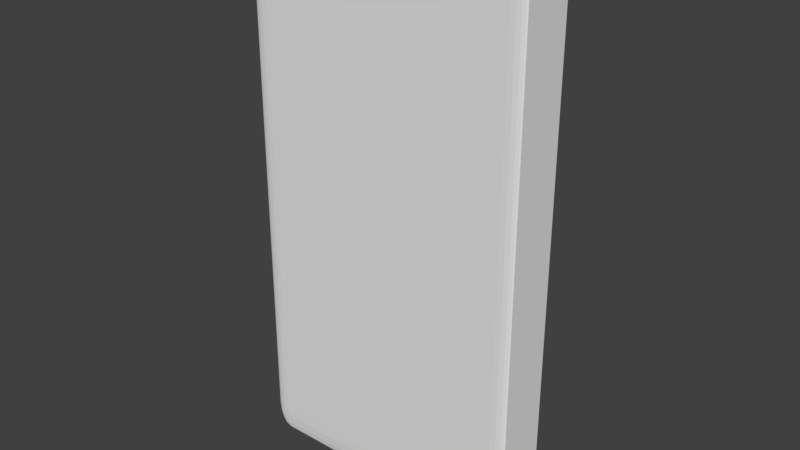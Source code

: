 # Source: calculadora.blend  (saved by Blender 2.77.0; exported with 4.5.12 LTS)
import bpy
from mathutils import Matrix  # noqa: F401  (used for matrix-valued properties, if any)

bpy.ops.wm.read_factory_settings(use_empty=True)
scene = bpy.context.scene
scene.name = 'Scene'

# ---- collections
col_collection_1 = bpy.data.collections.new('Collection 1'); scene.collection.children.link(col_collection_1)

# ---- materials (node trees are filled in below, after node groups)
mat_material = bpy.data.materials.new('Material')
mat_material.alpha_threshold = 0.0
mat_material.use_transparent_shadow = False
mat_material.roughness = 0.5
mat_material.specular_intensity = 0.0
mat_material.line_color = (0.0, 0.0, 0.0, 1.0)

# ---- material node trees

# ---- world
world_world = bpy.data.worlds.new('World'); scene.world = world_world
world_world.color = (0.05088, 0.05088, 0.05088)
world_world.use_sun_shadow = False
world_world.sun_shadow_jitter_overblur = 0.0
world_world.cycles.sampling_method = 'MANUAL'

# ---- meshes
me_cube = bpy.data.meshes.new('Cube')
me_cube.from_pydata([(1.0, 0.9, -0.9), (0.9, 0.9, -1.0), (0.9, 1.0, -0.9), (0.9924, 0.9, -0.9383), (0.9707, 0.9, -0.9707), (0.9924, 0.9383, -0.9), (0.9832, 0.9392, -0.9392), (0.9656, 0.9372, -0.9656), (0.9577, 0.9577, -0.9577), (0.9, 0.9383, -0.9924), (0.9, 0.9707, -0.9707), (0.9383, 0.9, -0.9924), (0.9392, 0.9392, -0.9832), (0.9372, 0.9656, -0.9656), (0.9383, 0.9924, -0.9), (0.9707, 0.9707, -0.9), (0.9, 0.9924, -0.9383), (0.9392, 0.9832, -0.9392), (0.9656, 0.9656, -0.9372), (1.0, -0.9, -0.9), (0.9, -1.0, -0.9), (0.9, -0.9, -1.0), (0.9924, -0.9383, -0.9), (0.9707, -0.9707, -0.9), (0.9924, -0.9, -0.9383), (0.9832, -0.9392, -0.9392), (0.9656, -0.9656, -0.9372), (0.9577, -0.9577, -0.9577), (0.9, -0.9924, -0.9383), (0.9, -0.9707, -0.9707), (0.9383, -0.9924, -0.9), (0.9392, -0.9832, -0.9392), (0.9372, -0.9656, -0.9656), (0.9383, -0.9, -0.9924), (0.9707, -0.9, -0.9707), (0.9, -0.9383, -0.9924), (0.9392, -0.9392, -0.9832), (0.9656, -0.9372, -0.9656), (-0.9, -1.0, -0.9), (-1.0, -0.9, -0.9), (-0.9, -0.9, -1.0), (-0.9383, -0.9924, -0.9), (-0.9707, -0.9707, -0.9), (-0.9, -0.9924, -0.9383), (-0.9392, -0.9832, -0.9392), (-0.9656, -0.9656, -0.9372), (-0.9577, -0.9577, -0.9577), (-0.9924, -0.9, -0.9383), (-0.9707, -0.9, -0.9707), (-0.9924, -0.9383, -0.9), (-0.9832, -0.9392, -0.9392), (-0.9656, -0.9372, -0.9656), (-0.9, -0.9383, -0.9924), (-0.9, -0.9707, -0.9707), (-0.9383, -0.9, -0.9924), (-0.9392, -0.9392, -0.9832), (-0.9372, -0.9656, -0.9656), (-0.9, 1.0, -0.9), (-0.9, 0.9, -1.0), (-1.0, 0.9, -0.9), (-0.9, 0.9924, -0.9383), (-0.9, 0.9707, -0.9707), (-0.9383, 0.9924, -0.9), (-0.9392, 0.9832, -0.9392), (-0.9372, 0.9656, -0.9656), (-0.9577, 0.9577, -0.9577), (-0.9383, 0.9, -0.9924), (-0.9707, 0.9, -0.9707), (-0.9, 0.9383, -0.9924), (-0.9392, 0.9392, -0.9832), (-0.9656, 0.9372, -0.9656), (-0.9924, 0.9383, -0.9), (-0.9707, 0.9707, -0.9), (-0.9924, 0.9, -0.9383), (-0.9832, 0.9392, -0.9392), (-0.9656, 0.9656, -0.9372), (0.9, 1.0, 0.9), (0.9, 0.9, 1.0), (1.0, 0.9, 0.9), (0.9, 0.9924, 0.9383), (0.9, 0.9707, 0.9707), (0.9383, 0.9924, 0.9), (0.9392, 0.9832, 0.9392), (0.9372, 0.9656, 0.9656), (0.9577, 0.9577, 0.9577), (0.9383, 0.9, 0.9924), (0.9707, 0.9, 0.9707), (0.9, 0.9383, 0.9924), (0.9392, 0.9392, 0.9832), (0.9656, 0.9372, 0.9656), (0.9924, 0.9383, 0.9), (0.9707, 0.9707, 0.9), (0.9924, 0.9, 0.9383), (0.9832, 0.9392, 0.9392), (0.9656, 0.9656, 0.9372), (0.9, -1.0, 0.9), (1.0, -0.9, 0.9), (0.9, -0.9, 1.0), (0.9383, -0.9924, 0.9), (0.9707, -0.9707, 0.9), (0.9, -0.9924, 0.9383), (0.9392, -0.9832, 0.9392), (0.9656, -0.9656, 0.9372), (0.9577, -0.9577, 0.9577), (0.9924, -0.9, 0.9383), (0.9707, -0.9, 0.9707), (0.9924, -0.9383, 0.9), (0.9832, -0.9392, 0.9392), (0.9656, -0.9372, 0.9656), (0.9, -0.9383, 0.9924), (0.9, -0.9707, 0.9707), (0.9383, -0.9, 0.9924), (0.9392, -0.9392, 0.9832), (0.9372, -0.9656, 0.9656), (-1.0, -0.9, 0.9), (-0.9, -1.0, 0.9), (-0.9, -0.9, 1.0), (-0.9924, -0.9383, 0.9), (-0.9707, -0.9707, 0.9), (-0.9924, -0.9, 0.9383), (-0.9832, -0.9392, 0.9392), (-0.9656, -0.9656, 0.9372), (-0.9577, -0.9577, 0.9577), (-0.9, -0.9924, 0.9383), (-0.9, -0.9707, 0.9707), (-0.9383, -0.9924, 0.9), (-0.9392, -0.9832, 0.9392), (-0.9372, -0.9656, 0.9656), (-0.9383, -0.9, 0.9924), (-0.9707, -0.9, 0.9707), (-0.9, -0.9383, 0.9924), (-0.9392, -0.9392, 0.9832), (-0.9656, -0.9372, 0.9656), (-1.0, 0.9, 0.9), (-0.9, 0.9, 1.0), (-0.9, 1.0, 0.9), (-0.9924, 0.9, 0.9383), (-0.9707, 0.9, 0.9707), (-0.9924, 0.9383, 0.9), (-0.9832, 0.9392, 0.9392), (-0.9656, 0.9372, 0.9656), (-0.9577, 0.9577, 0.9577), (-0.9, 0.9383, 0.9924), (-0.9, 0.9707, 0.9707), (-0.9383, 0.9, 0.9924), (-0.9392, 0.9392, 0.9832), (-0.9372, 0.9656, 0.9656), (-0.9383, 0.9924, 0.9), (-0.9707, 0.9707, 0.9), (-0.9, 0.9924, 0.9383), (-0.9392, 0.9832, 0.9392), (-0.9656, 0.9656, 0.9372)], [], [(76, 2, 57, 135), (20, 95, 115, 38), (39, 114, 133, 59), (77, 134, 116, 97), (0, 78, 96, 19), (0, 3, 6, 5), (3, 4, 7, 6), (5, 6, 18, 15), (6, 7, 8, 18), (1, 9, 12, 11), (9, 10, 13, 12), (11, 12, 7, 4), (12, 13, 8, 7), (2, 14, 17, 16), (14, 15, 18, 17), (16, 17, 13, 10), (17, 18, 8, 13), (19, 22, 25, 24), (22, 23, 26, 25), (24, 25, 37, 34), (25, 26, 27, 37), (20, 28, 31, 30), (28, 29, 32, 31), (30, 31, 26, 23), (31, 32, 27, 26), (21, 33, 36, 35), (33, 34, 37, 36), (35, 36, 32, 29), (36, 37, 27, 32), (38, 41, 44, 43), (41, 42, 45, 44), (43, 44, 56, 53), (44, 45, 46, 56), (39, 47, 50, 49), (47, 48, 51, 50), (49, 50, 45, 42), (50, 51, 46, 45), (40, 52, 55, 54), (52, 53, 56, 55), (54, 55, 51, 48), (55, 56, 46, 51), (57, 60, 63, 62), (60, 61, 64, 63), (62, 63, 75, 72), (63, 64, 65, 75), (58, 66, 69, 68), (66, 67, 70, 69), (68, 69, 64, 61), (69, 70, 65, 64), (59, 71, 74, 73), (71, 72, 75, 74), (73, 74, 70, 67), (74, 75, 65, 70), (76, 79, 82, 81), (79, 80, 83, 82), (81, 82, 94, 91), (82, 83, 84, 94), (77, 85, 88, 87), (85, 86, 89, 88), (87, 88, 83, 80), (88, 89, 84, 83), (78, 90, 93, 92), (90, 91, 94, 93), (92, 93, 89, 86), (93, 94, 84, 89), (95, 98, 101, 100), (98, 99, 102, 101), (100, 101, 113, 110), (101, 102, 103, 113), (96, 104, 107, 106), (104, 105, 108, 107), (106, 107, 102, 99), (107, 108, 103, 102), (97, 109, 112, 111), (109, 110, 113, 112), (111, 112, 108, 105), (112, 113, 103, 108), (114, 117, 120, 119), (117, 118, 121, 120), (119, 120, 132, 129), (120, 121, 122, 132), (115, 123, 126, 125), (123, 124, 127, 126), (125, 126, 121, 118), (126, 127, 122, 121), (116, 128, 131, 130), (128, 129, 132, 131), (130, 131, 127, 124), (131, 132, 122, 127), (133, 136, 139, 138), (136, 137, 140, 139), (138, 139, 151, 148), (139, 140, 141, 151), (134, 142, 145, 144), (142, 143, 146, 145), (144, 145, 140, 137), (145, 146, 141, 140), (135, 147, 150, 149), (147, 148, 151, 150), (149, 150, 146, 143), (150, 151, 141, 146), (0, 19, 24, 3), (3, 24, 34, 4), (4, 34, 33, 11), (11, 33, 21, 1), (1, 58, 68, 9), (9, 68, 61, 10), (10, 61, 60, 16), (16, 60, 57, 2), (2, 76, 81, 14), (14, 81, 91, 15), (15, 91, 90, 5), (5, 90, 78, 0), (20, 38, 43, 28), (28, 43, 53, 29), (29, 53, 52, 35), (35, 52, 40, 21), (19, 96, 106, 22), (22, 106, 99, 23), (23, 99, 98, 30), (30, 98, 95, 20), (39, 59, 73, 47), (47, 73, 67, 48), (48, 67, 66, 54), (54, 66, 58, 40), (38, 115, 125, 41), (41, 125, 118, 42), (42, 118, 117, 49), (49, 117, 114, 39), (59, 133, 138, 71), (71, 138, 148, 72), (72, 148, 147, 62), (62, 147, 135, 57), (77, 97, 111, 85), (85, 111, 105, 86), (86, 105, 104, 92), (92, 104, 96, 78), (76, 135, 149, 79), (79, 149, 143, 80), (80, 143, 142, 87), (87, 142, 134, 77), (97, 116, 130, 109), (109, 130, 124, 110), (110, 124, 123, 100), (100, 123, 115, 95), (116, 134, 144, 128), (128, 144, 137, 129), (129, 137, 136, 119), (119, 136, 133, 114), (1, 21, 40, 58)])
_uv = me_cube.uv_layers.new(name='UVMap')
_uv.uv.foreach_set('vector', [0.3502, 0.3165, 0.6498, 0.3165, 0.6498, 0.01685, 0.3502, 0.01685, 0.3502, 0.6498, 0.3502, 0.3502, 0.6498, 0.3502, 0.6498, 0.6498, 0.9832, 0.01685, 0.6835, 0.01685, 0.6835, 0.3165, 0.9832, 0.3165, 0.01685, 0.3165, 0.01685, 0.01685, 0.3165, 0.01685, 0.3165, 0.3165, 0.01685, 0.6498, 0.01685, 0.3502, 0.3165, 0.3502, 0.3165, 0.6498, 0.01685, 0.6498, 0.01685, 0.6562, 0.01032, 0.6564, 0.01048, 0.6498, 0.01685, 0.6562, 0.01685, 0.6665, 0.01065, 0.6665, 0.01032, 0.6564, 0.01048, 0.6498, 0.01032, 0.6564, 0.0001998, 0.656, 0.0001998, 0.6498, 0.01032, 0.6564, 0.01065, 0.6665, 0.007236, 0.6665, 0.0001998, 0.656, 0.01685, 0.9832, 0.01048, 0.9832, 0.01032, 0.9897, 0.01685, 0.9895, 0.01048, 0.9832, 0.0001998, 0.9832, 0.0001998, 0.9894, 0.01032, 0.9897, 0.01685, 0.9895, 0.01032, 0.9897, 0.01065, 0.9998, 0.01685, 0.9998, 0.01032, 0.9897, 0.0001998, 0.9894, 0.0001998, 0.9928, 0.01065, 0.9998, 0.6498, 0.3165, 0.6498, 0.3229, 0.6564, 0.323, 0.6562, 0.3165, 0.6498, 0.3229, 0.6498, 0.3331, 0.656, 0.3331, 0.6564, 0.323, 0.6562, 0.3165, 0.6564, 0.323, 0.6665, 0.3227, 0.6665, 0.3165, 0.6564, 0.323, 0.656, 0.3331, 0.6594, 0.3331, 0.6665, 0.3227, 0.3165, 0.6498, 0.3229, 0.6498, 0.323, 0.6564, 0.3165, 0.6562, 0.3229, 0.6498, 0.3331, 0.6498, 0.3331, 0.656, 0.323, 0.6564, 0.3165, 0.6562, 0.323, 0.6564, 0.3227, 0.6665, 0.3165, 0.6665, 0.323, 0.6564, 0.3331, 0.656, 0.3331, 0.6594, 0.3227, 0.6665, 0.3502, 0.6498, 0.3502, 0.6562, 0.3436, 0.6564, 0.3438, 0.6498, 0.3502, 0.6562, 0.3502, 0.6665, 0.344, 0.6665, 0.3436, 0.6564, 0.3438, 0.6498, 0.3436, 0.6564, 0.3335, 0.656, 0.3335, 0.6498, 0.3436, 0.6564, 0.344, 0.6665, 0.3406, 0.6665, 0.3335, 0.656, 0.3165, 0.9832, 0.3165, 0.9895, 0.323, 0.9897, 0.3229, 0.9832, 0.3165, 0.9895, 0.3165, 0.9998, 0.3227, 0.9998, 0.323, 0.9897, 0.3229, 0.9832, 0.323, 0.9897, 0.3331, 0.9894, 0.3331, 0.9832, 0.323, 0.9897, 0.3227, 0.9998, 0.3261, 0.9998, 0.3331, 0.9894, 0.6498, 0.6498, 0.6562, 0.6498, 0.6564, 0.6564, 0.6498, 0.6562, 0.6562, 0.6498, 0.6665, 0.6498, 0.6665, 0.656, 0.6564, 0.6564, 0.6498, 0.6562, 0.6564, 0.6564, 0.656, 0.6665, 0.6498, 0.6665, 0.6564, 0.6564, 0.6665, 0.656, 0.6665, 0.6594, 0.656, 0.6665, 0.9832, 0.01685, 0.9895, 0.01685, 0.9897, 0.01032, 0.9832, 0.01048, 0.9895, 0.01685, 0.9998, 0.01685, 0.9998, 0.01065, 0.9897, 0.01032, 0.9832, 0.01048, 0.9897, 0.01032, 0.9894, 0.0001998, 0.9832, 0.0001998, 0.9897, 0.01032, 0.9998, 0.01065, 0.9998, 0.007235, 0.9894, 0.0001998, 0.3165, 0.6835, 0.3229, 0.6835, 0.323, 0.677, 0.3165, 0.6771, 0.3229, 0.6835, 0.3331, 0.6835, 0.3331, 0.6773, 0.323, 0.677, 0.3165, 0.6771, 0.323, 0.677, 0.3227, 0.6669, 0.3165, 0.6669, 0.323, 0.677, 0.3331, 0.6773, 0.3331, 0.6739, 0.3227, 0.6669, 0.6498, 0.01685, 0.6562, 0.01685, 0.6564, 0.01032, 0.6498, 0.01048, 0.6562, 0.01685, 0.6665, 0.01685, 0.6665, 0.01065, 0.6564, 0.01032, 0.6498, 0.01048, 0.6564, 0.01032, 0.656, 0.0001998, 0.6498, 0.0001998, 0.6564, 0.01032, 0.6665, 0.01065, 0.6665, 0.007236, 0.656, 0.0001998, 0.01685, 0.6835, 0.01685, 0.6771, 0.01032, 0.677, 0.01048, 0.6835, 0.01685, 0.6771, 0.01685, 0.6669, 0.01065, 0.6669, 0.01032, 0.677, 0.01048, 0.6835, 0.01032, 0.677, 0.0001998, 0.6773, 0.0001998, 0.6835, 0.01032, 0.677, 0.01065, 0.6669, 0.007235, 0.6669, 0.0001998, 0.6773, 0.9832, 0.3165, 0.9832, 0.3229, 0.9897, 0.323, 0.9895, 0.3165, 0.9832, 0.3229, 0.9832, 0.3331, 0.9894, 0.3331, 0.9897, 0.323, 0.9895, 0.3165, 0.9897, 0.323, 0.9998, 0.3227, 0.9998, 0.3165, 0.9897, 0.323, 0.9894, 0.3331, 0.9928, 0.3331, 0.9998, 0.3227, 0.3502, 0.3165, 0.3438, 0.3165, 0.3436, 0.323, 0.3502, 0.3229, 0.3438, 0.3165, 0.3335, 0.3165, 0.3335, 0.3227, 0.3436, 0.323, 0.3502, 0.3229, 0.3436, 0.323, 0.344, 0.3331, 0.3502, 0.3331, 0.3436, 0.323, 0.3335, 0.3227, 0.3335, 0.3261, 0.344, 0.3331, 0.01685, 0.3165, 0.01685, 0.3229, 0.01032, 0.323, 0.01048, 0.3165, 0.01685, 0.3229, 0.01685, 0.3331, 0.01065, 0.3331, 0.01032, 0.323, 0.01048, 0.3165, 0.01032, 0.323, 0.0001998, 0.3227, 0.0001998, 0.3165, 0.01032, 0.323, 0.01065, 0.3331, 0.007235, 0.3331, 0.0001998, 0.3227, 0.01685, 0.3502, 0.01048, 0.3502, 0.01032, 0.3436, 0.01685, 0.3438, 0.01048, 0.3502, 0.0001998, 0.3502, 0.0001998, 0.344, 0.01032, 0.3436, 0.01685, 0.3438, 0.01032, 0.3436, 0.01065, 0.3335, 0.01685, 0.3335, 0.01032, 0.3436, 0.0001998, 0.344, 0.0001998, 0.3406, 0.01065, 0.3335, 0.3502, 0.3502, 0.3438, 0.3502, 0.3436, 0.3436, 0.3502, 0.3438, 0.3438, 0.3502, 0.3335, 0.3502, 0.3335, 0.344, 0.3436, 0.3436, 0.3502, 0.3438, 0.3436, 0.3436, 0.344, 0.3335, 0.3502, 0.3335, 0.3436, 0.3436, 0.3335, 0.344, 0.3309, 0.3334, 0.344, 0.3335, 0.3165, 0.3502, 0.3165, 0.3438, 0.323, 0.3436, 0.3229, 0.3502, 0.3165, 0.3438, 0.3165, 0.3335, 0.3227, 0.3333, 0.323, 0.3436, 0.3229, 0.3502, 0.323, 0.3436, 0.3331, 0.344, 0.3331, 0.3502, 0.323, 0.3436, 0.3227, 0.3333, 0.3309, 0.3334, 0.3331, 0.344, 0.3165, 0.3165, 0.3229, 0.3165, 0.323, 0.323, 0.3165, 0.3229, 0.3229, 0.3165, 0.3331, 0.3165, 0.3331, 0.3227, 0.323, 0.323, 0.3165, 0.3229, 0.323, 0.323, 0.3227, 0.3333, 0.3165, 0.3331, 0.323, 0.323, 0.3331, 0.3227, 0.3309, 0.3334, 0.3227, 0.3333, 0.6835, 0.01685, 0.6835, 0.01048, 0.677, 0.01032, 0.6771, 0.01685, 0.6835, 0.01048, 0.6835, 0.0001998, 0.6773, 0.0001998, 0.677, 0.01032, 0.6771, 0.01685, 0.677, 0.01032, 0.6669, 0.01065, 0.6669, 0.01685, 0.677, 0.01032, 0.6773, 0.0001998, 0.6739, 0.0001998, 0.6669, 0.01065, 0.6498, 0.3502, 0.6498, 0.3438, 0.6564, 0.3436, 0.6562, 0.3502, 0.6498, 0.3438, 0.6498, 0.3335, 0.656, 0.3335, 0.6564, 0.3436, 0.6562, 0.3502, 0.6564, 0.3436, 0.6665, 0.344, 0.6665, 0.3502, 0.6564, 0.3436, 0.656, 0.3335, 0.6594, 0.3335, 0.6665, 0.344, 0.3165, 0.01685, 0.3165, 0.01048, 0.323, 0.01032, 0.3229, 0.01685, 0.3165, 0.01048, 0.3165, 0.0001998, 0.3227, 0.0001998, 0.323, 0.01032, 0.3229, 0.01685, 0.323, 0.01032, 0.3331, 0.01065, 0.3331, 0.01685, 0.323, 0.01032, 0.3227, 0.0001998, 0.3261, 0.0001998, 0.3331, 0.01065, 0.6835, 0.3165, 0.6771, 0.3165, 0.677, 0.323, 0.6835, 0.3229, 0.6771, 0.3165, 0.6669, 0.3165, 0.6669, 0.3227, 0.677, 0.323, 0.6835, 0.3229, 0.677, 0.323, 0.6773, 0.3331, 0.6835, 0.3331, 0.677, 0.323, 0.6669, 0.3227, 0.6669, 0.3261, 0.6773, 0.3331, 0.01685, 0.01685, 0.01048, 0.01685, 0.01032, 0.01032, 0.01685, 0.01048, 0.01048, 0.01685, 0.0001999, 0.01685, 0.0001999, 0.01065, 0.01032, 0.01032, 0.01685, 0.01048, 0.01032, 0.01032, 0.01065, 0.0001998, 0.01685, 0.0001998, 0.01032, 0.01032, 0.0001999, 0.01065, 0.0001999, 0.007236, 0.01065, 0.0001998, 0.3502, 0.01685, 0.3502, 0.01048, 0.3436, 0.01032, 0.3438, 0.01685, 0.3502, 0.01048, 0.3502, 0.0001998, 0.344, 0.0001998, 0.3436, 0.01032, 0.3438, 0.01685, 0.3436, 0.01032, 0.3335, 0.01065, 0.3335, 0.01685, 0.3436, 0.01032, 0.344, 0.0001998, 0.3406, 0.0001998, 0.3335, 0.01065, 0.01685, 0.6498, 0.3165, 0.6498, 0.3165, 0.6562, 0.01685, 0.6562, 0.01685, 0.6562, 0.3165, 0.6562, 0.3165, 0.6665, 0.01685, 0.6665, 0.01685, 0.9998, 0.3165, 0.9998, 0.3165, 0.9895, 0.01685, 0.9895, 0.01685, 0.9895, 0.3165, 0.9895, 0.3165, 0.9832, 0.01685, 0.9832, 0.01685, 0.9832, 0.01685, 0.6835, 0.01048, 0.6835, 0.01048, 0.9832, 0.01048, 0.9832, 0.01048, 0.6835, 0.0001998, 0.6835, 0.0001998, 0.9832, 0.6665, 0.3165, 0.6665, 0.01685, 0.6562, 0.01685, 0.6562, 0.3165, 0.6562, 0.3165, 0.6562, 0.01685, 0.6498, 0.01685, 0.6498, 0.3165, 0.6498, 0.3165, 0.3502, 0.3165, 0.3502, 0.3229, 0.6498, 0.3229, 0.6498, 0.3229, 0.3502, 0.3229, 0.3502, 0.3331, 0.6498, 0.3331, 0.0001998, 0.6498, 0.0001998, 0.3502, 0.01048, 0.3502, 0.01048, 0.6498, 0.01048, 0.6498, 0.01048, 0.3502, 0.01685, 0.3502, 0.01685, 0.6498, 0.3502, 0.6498, 0.6498, 0.6498, 0.6498, 0.6562, 0.3502, 0.6562, 0.3502, 0.6562, 0.6498, 0.6562, 0.6498, 0.6665, 0.3502, 0.6665, 0.3331, 0.9832, 0.3331, 0.6835, 0.3229, 0.6835, 0.3229, 0.9832, 0.3229, 0.9832, 0.3229, 0.6835, 0.3165, 0.6835, 0.3165, 0.9832, 0.3165, 0.6498, 0.3165, 0.3502, 0.3229, 0.3502, 0.3229, 0.6498, 0.3229, 0.6498, 0.3229, 0.3502, 0.3333, 0.3502, 0.3333, 0.6498, 0.3333, 0.6498, 0.3333, 0.3502, 0.3438, 0.3502, 0.3438, 0.6498, 0.3438, 0.6498, 0.3438, 0.3502, 0.3502, 0.3502, 0.3502, 0.6498, 0.9832, 0.01685, 0.9832, 0.3165, 0.9895, 0.3165, 0.9895, 0.01685, 0.9895, 0.01685, 0.9895, 0.3165, 0.9998, 0.3165, 0.9998, 0.01685, 0.3165, 0.6669, 0.01685, 0.6669, 0.01685, 0.6771, 0.3165, 0.6771, 0.3165, 0.6771, 0.01685, 0.6771, 0.01685, 0.6835, 0.3165, 0.6835, 0.6498, 0.6498, 0.6498, 0.3502, 0.6562, 0.3502, 0.6562, 0.6498, 0.6562, 0.6498, 0.6562, 0.3502, 0.6665, 0.3502, 0.6665, 0.6498, 0.9832, 0.0001998, 0.6835, 0.0001998, 0.6835, 0.01048, 0.9832, 0.01048, 0.9832, 0.01048, 0.6835, 0.01048, 0.6835, 0.01685, 0.9832, 0.01685, 0.9832, 0.3165, 0.6835, 0.3165, 0.6835, 0.3229, 0.9832, 0.3229, 0.9832, 0.3229, 0.6835, 0.3229, 0.6835, 0.3331, 0.9832, 0.3331, 0.6498, 0.0001998, 0.3502, 0.0001998, 0.3502, 0.01048, 0.6498, 0.01048, 0.6498, 0.01048, 0.3502, 0.01048, 0.3502, 0.01685, 0.6498, 0.01685, 0.01685, 0.3165, 0.3165, 0.3165, 0.3165, 0.3229, 0.01685, 0.3229, 0.01685, 0.3229, 0.3165, 0.3229, 0.3165, 0.3333, 0.01685, 0.3333, 0.01685, 0.3333, 0.3165, 0.3333, 0.3165, 0.3438, 0.01685, 0.3438, 0.01685, 0.3438, 0.3165, 0.3438, 0.3165, 0.3502, 0.01685, 0.3502, 0.3502, 0.3165, 0.3502, 0.01685, 0.3438, 0.01685, 0.3438, 0.3165, 0.3438, 0.3165, 0.3438, 0.01685, 0.3335, 0.01685, 0.3335, 0.3165, 0.0001998, 0.3165, 0.0001999, 0.01685, 0.01048, 0.01685, 0.01048, 0.3165, 0.01048, 0.3165, 0.01048, 0.01685, 0.01685, 0.01685, 0.01685, 0.3165, 0.3165, 0.3165, 0.3165, 0.01685, 0.3229, 0.01685, 0.3229, 0.3165, 0.3229, 0.3165, 0.3229, 0.01685, 0.3331, 0.01685, 0.3331, 0.3165, 0.3502, 0.3335, 0.6498, 0.3335, 0.6498, 0.3438, 0.3502, 0.3438, 0.3502, 0.3438, 0.6498, 0.3438, 0.6498, 0.3502, 0.3502, 0.3502, 0.3165, 0.01685, 0.01685, 0.01685, 0.01685, 0.01048, 0.3165, 0.01048, 0.3165, 0.01048, 0.01685, 0.01048, 0.01685, 0.0001998, 0.3165, 0.0001998, 0.6669, 0.01685, 0.6669, 0.3165, 0.6771, 0.3165, 0.6771, 0.01685, 0.6771, 0.01685, 0.6771, 0.3165, 0.6835, 0.3165, 0.6835, 0.01685, 0.01685, 0.9832, 0.3165, 0.9832, 0.3165, 0.6835, 0.01685, 0.6835])
me_cube.materials.append(mat_material)
me_cube.use_remesh_preserve_volume = False
me_cube.use_remesh_preserve_attributes = False
me_cube.use_mirror_vertex_groups = False
me_cube.update()

# ---- objects
ob_cube = bpy.data.objects.new('Cube', me_cube)

# ---- transforms, parenting, visibility, modifiers, constraints
ob_cube.location = (0.0, 0.0, 0.0)
ob_cube.scale = (1.7, 0.35, 3.25)
ob_cube.lock_rotations_4d = False
ob_cube.empty_display_type = 'ARROWS'
ob_cube.lineart.crease_threshold = 0.0

# ---- collection membership
col_collection_1.objects.link(ob_cube)

# ---- scene / render settings (as saved in the file)
scene.frame_start = 1; scene.frame_end = 250; scene.frame_set(1)
scene.render.engine = 'BLENDER_EEVEE_NEXT'
scene.render.resolution_percentage = 50
scene.render.dither_intensity = 0.0
scene.cycles.use_denoising = False
scene.cycles.samples = 128
scene.cycles.sampling_pattern = 'TABULATED_SOBOL'
scene.cycles.light_sampling_threshold = 0.0
scene.cycles.use_adaptive_sampling = False
scene.cycles.use_light_tree = False
scene.cycles.blur_glossy = 0.0
scene.cycles.sample_clamp_indirect = 0.0
scene.view_settings.view_transform = 'Standard'
bpy.context.view_layer.update()

# ---- added for rendering (the .blend has no active camera and no usable light): camera, sun
cam_auto = bpy.data.cameras.new('AutoCamera')
cam_auto.lens = 50.0
cam_auto.sensor_width = 36.0
cam_auto.clip_end = 1000.0
ob_auto_camera = bpy.data.objects.new('AutoCamera', cam_auto)
scene.collection.objects.link(ob_auto_camera)
ob_auto_camera.location = (6.81784, -8.18141, 5.45428)
ob_auto_camera.rotation_euler = (1.09748, -7.21219e-08, 0.694738)
scene.camera = ob_auto_camera
light_auto_sun = bpy.data.lights.new('AutoSun', 'SUN')
light_auto_sun.energy = 3.0
light_auto_sun.angle = 0.0523599
ob_auto_sun = bpy.data.objects.new('AutoSun', light_auto_sun)
scene.collection.objects.link(ob_auto_sun)
ob_auto_sun.rotation_euler = (0.872665, 0.174533, 0.523599)
bpy.context.view_layer.update()

